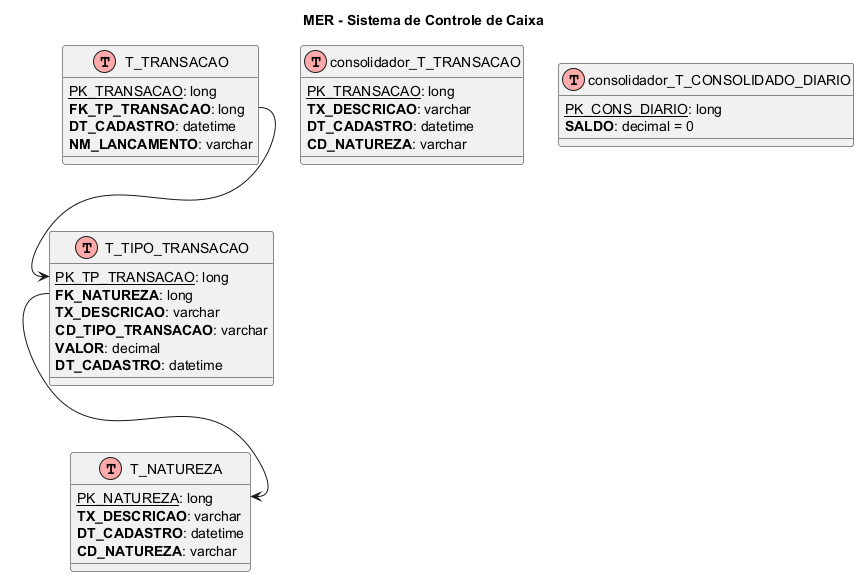

The diagram above was rendered by PlantUML. Its source (embedded in the PNG):
@startuml
!define table(x) class x << (T,#FFAAAA) >>
!define primaryKey(x) <u>x</u>
!define notNull(x) <b>x</b>

title MER - Sistema de Controle de Caixa

' --- Tabelas do schema transacao ---

table(T_NATUREZA) {
    primaryKey(PK_NATUREZA): long
    notNull(TX_DESCRICAO): varchar
    notNull(DT_CADASTRO): datetime
    notNull(CD_NATUREZA): varchar
}

table(T_TIPO_TRANSACAO) {
    primaryKey(PK_TP_TRANSACAO): long
    notNull(FK_NATUREZA): long
    notNull(TX_DESCRICAO): varchar
    notNull(CD_TIPO_TRANSACAO): varchar
    notNull(VALOR): decimal
    notNull(DT_CADASTRO): datetime
}

table(T_TRANSACAO) {
    primaryKey(PK_TRANSACAO): long
    notNull(FK_TP_TRANSACAO): long
    notNull(DT_CADASTRO): datetime
    notNull(NM_LANCAMENTO): varchar
}

' --- Tabelas do schema consolidador ---

table(consolidador_T_TRANSACAO) {
    primaryKey(PK_TRANSACAO): long
    notNull(TX_DESCRICAO): varchar  
    notNull(DT_CADASTRO): datetime
    notNull(CD_NATUREZA): varchar
}

table(consolidador_T_CONSOLIDADO_DIARIO) {
    primaryKey(PK_CONS_DIARIO): long
    notNull(SALDO): decimal = 0
}

' --- Relacionamentos ---

T_TIPO_TRANSACAO::FK_NATUREZA --> T_NATUREZA::PK_NATUREZA
T_TRANSACAO::FK_TP_TRANSACAO --> T_TIPO_TRANSACAO::PK_TP_TRANSACAO
@enduml